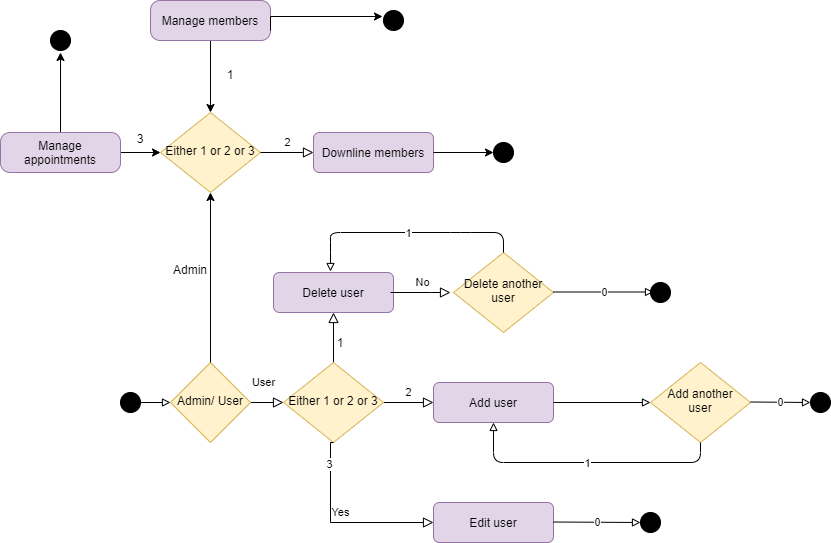

The diagram above was exported from draw.io. Its source (the exported page's mxGraphModel, read from the mxfile embedded in the PNG):
<mxGraphModel dx="1438" dy="948" grid="1" gridSize="16" guides="1" tooltips="1" connect="1" arrows="1" fold="1" page="0" pageScale="1" pageWidth="827" pageHeight="1169" math="0" shadow="0">
  <root>
    <mxCell id="WIyWlLk6GJQsqaUBKTNV-0" />
    <mxCell id="WIyWlLk6GJQsqaUBKTNV-1" parent="WIyWlLk6GJQsqaUBKTNV-0" />
    <mxCell id="WIyWlLk6GJQsqaUBKTNV-2" value="" style="rounded=0;html=1;jettySize=auto;orthogonalLoop=1;fontSize=11;endArrow=block;endFill=0;endSize=8;strokeWidth=1;shadow=0;labelBackgroundColor=none;edgeStyle=orthogonalEdgeStyle;" parent="WIyWlLk6GJQsqaUBKTNV-1" source="WIyWlLk6GJQsqaUBKTNV-6" edge="1">
      <mxGeometry relative="1" as="geometry">
        <mxPoint x="223" y="120" as="targetPoint" />
      </mxGeometry>
    </mxCell>
    <mxCell id="WIyWlLk6GJQsqaUBKTNV-4" value="User" style="rounded=0;html=1;jettySize=auto;orthogonalLoop=1;fontSize=11;endArrow=block;endFill=0;endSize=8;strokeWidth=1;shadow=0;labelBackgroundColor=none;edgeStyle=orthogonalEdgeStyle;" parent="WIyWlLk6GJQsqaUBKTNV-1" target="WIyWlLk6GJQsqaUBKTNV-6" edge="1">
      <mxGeometry y="20" relative="1" as="geometry">
        <mxPoint as="offset" />
        <mxPoint x="133" y="210" as="sourcePoint" />
      </mxGeometry>
    </mxCell>
    <mxCell id="WIyWlLk6GJQsqaUBKTNV-5" value="2" style="edgeStyle=orthogonalEdgeStyle;rounded=0;html=1;jettySize=auto;orthogonalLoop=1;fontSize=11;endArrow=block;endFill=0;endSize=8;strokeWidth=1;shadow=0;labelBackgroundColor=none;" parent="WIyWlLk6GJQsqaUBKTNV-1" source="WIyWlLk6GJQsqaUBKTNV-6" target="WIyWlLk6GJQsqaUBKTNV-7" edge="1">
      <mxGeometry y="10" relative="1" as="geometry">
        <mxPoint as="offset" />
      </mxGeometry>
    </mxCell>
    <mxCell id="WIyWlLk6GJQsqaUBKTNV-6" value="Either 1 or 2 or 3" style="rhombus;whiteSpace=wrap;html=1;shadow=0;fontFamily=Helvetica;fontSize=12;align=center;strokeWidth=1;spacing=6;spacingTop=-4;fillColor=#fff2cc;strokeColor=#d6b656;" parent="WIyWlLk6GJQsqaUBKTNV-1" vertex="1">
      <mxGeometry x="173" y="170" width="100" height="80" as="geometry" />
    </mxCell>
    <mxCell id="WIyWlLk6GJQsqaUBKTNV-7" value="Add user" style="rounded=1;whiteSpace=wrap;html=1;fontSize=12;glass=0;strokeWidth=1;shadow=0;fillColor=#e1d5e7;strokeColor=#9673a6;" parent="WIyWlLk6GJQsqaUBKTNV-1" vertex="1">
      <mxGeometry x="323" y="190" width="120" height="40" as="geometry" />
    </mxCell>
    <mxCell id="WIyWlLk6GJQsqaUBKTNV-9" value="Yes" style="edgeStyle=orthogonalEdgeStyle;rounded=0;html=1;jettySize=auto;orthogonalLoop=1;fontSize=11;endArrow=block;endFill=0;endSize=8;strokeWidth=1;shadow=0;labelBackgroundColor=none;exitX=0.5;exitY=1;exitDx=0;exitDy=0;" parent="WIyWlLk6GJQsqaUBKTNV-1" source="WIyWlLk6GJQsqaUBKTNV-6" target="WIyWlLk6GJQsqaUBKTNV-12" edge="1">
      <mxGeometry y="10" relative="1" as="geometry">
        <mxPoint as="offset" />
        <mxPoint x="283" y="240" as="sourcePoint" />
        <Array as="points">
          <mxPoint x="220" y="250" />
          <mxPoint x="220" y="330" />
        </Array>
      </mxGeometry>
    </mxCell>
    <mxCell id="7hx9nJCdKtCRZ6cIsXN3-0" value="3" style="edgeLabel;html=1;align=center;verticalAlign=middle;resizable=0;points=[];" parent="WIyWlLk6GJQsqaUBKTNV-9" vertex="1" connectable="0">
      <mxGeometry x="-0.745" y="-2" relative="1" as="geometry">
        <mxPoint as="offset" />
      </mxGeometry>
    </mxCell>
    <mxCell id="7hx9nJCdKtCRZ6cIsXN3-29" value="" style="edgeStyle=orthogonalEdgeStyle;rounded=0;orthogonalLoop=1;jettySize=auto;html=1;endArrow=block;endFill=0;" parent="WIyWlLk6GJQsqaUBKTNV-1" source="7hx9nJCdKtCRZ6cIsXN3-26" target="WIyWlLk6GJQsqaUBKTNV-10" edge="1">
      <mxGeometry relative="1" as="geometry" />
    </mxCell>
    <mxCell id="WIyWlLk6GJQsqaUBKTNV-10" value="Admin/ User" style="rhombus;whiteSpace=wrap;html=1;shadow=0;fontFamily=Helvetica;fontSize=12;align=center;strokeWidth=1;spacing=6;spacingTop=-4;fillColor=#fff2cc;strokeColor=#d6b656;" parent="WIyWlLk6GJQsqaUBKTNV-1" vertex="1">
      <mxGeometry x="60" y="170" width="80" height="80" as="geometry" />
    </mxCell>
    <mxCell id="WIyWlLk6GJQsqaUBKTNV-12" value="Edit user" style="rounded=1;whiteSpace=wrap;html=1;fontSize=12;glass=0;strokeWidth=1;shadow=0;fillColor=#e1d5e7;strokeColor=#9673a6;" parent="WIyWlLk6GJQsqaUBKTNV-1" vertex="1">
      <mxGeometry x="323" y="310" width="120" height="40" as="geometry" />
    </mxCell>
    <mxCell id="7hx9nJCdKtCRZ6cIsXN3-1" value="Delete another user" style="rhombus;whiteSpace=wrap;html=1;shadow=0;fontFamily=Helvetica;fontSize=12;align=center;strokeWidth=1;spacing=6;spacingTop=-4;fillColor=#fff2cc;strokeColor=#d6b656;" parent="WIyWlLk6GJQsqaUBKTNV-1" vertex="1">
      <mxGeometry x="343" y="60" width="100" height="80" as="geometry" />
    </mxCell>
    <mxCell id="7hx9nJCdKtCRZ6cIsXN3-3" value="No" style="edgeStyle=orthogonalEdgeStyle;rounded=0;html=1;jettySize=auto;orthogonalLoop=1;fontSize=11;endArrow=block;endFill=0;endSize=8;strokeWidth=1;shadow=0;labelBackgroundColor=none;startArrow=none;" parent="WIyWlLk6GJQsqaUBKTNV-1" source="7hx9nJCdKtCRZ6cIsXN3-5" edge="1">
      <mxGeometry y="10" relative="1" as="geometry">
        <mxPoint as="offset" />
        <mxPoint x="290" y="100" as="sourcePoint" />
        <mxPoint x="340" y="100" as="targetPoint" />
        <Array as="points">
          <mxPoint x="320" y="100" />
          <mxPoint x="320" y="100" />
        </Array>
      </mxGeometry>
    </mxCell>
    <mxCell id="7hx9nJCdKtCRZ6cIsXN3-5" value="Delete user" style="rounded=1;whiteSpace=wrap;html=1;fontSize=12;glass=0;strokeWidth=1;shadow=0;fillColor=#e1d5e7;strokeColor=#9673a6;" parent="WIyWlLk6GJQsqaUBKTNV-1" vertex="1">
      <mxGeometry x="163" y="80" width="120" height="40" as="geometry" />
    </mxCell>
    <mxCell id="7hx9nJCdKtCRZ6cIsXN3-7" value="" style="edgeStyle=orthogonalEdgeStyle;rounded=0;html=1;jettySize=auto;orthogonalLoop=1;fontSize=11;endArrow=none;endFill=0;endSize=8;strokeWidth=1;shadow=0;labelBackgroundColor=none;startArrow=none;entryX=0.975;entryY=0.5;entryDx=0;entryDy=0;entryPerimeter=0;" parent="WIyWlLk6GJQsqaUBKTNV-1" target="7hx9nJCdKtCRZ6cIsXN3-5" edge="1">
      <mxGeometry y="10" relative="1" as="geometry">
        <mxPoint as="offset" />
        <mxPoint x="290" y="100" as="sourcePoint" />
        <mxPoint x="290" y="100" as="targetPoint" />
        <Array as="points">
          <mxPoint x="290" y="100" />
          <mxPoint x="290" y="100" />
        </Array>
      </mxGeometry>
    </mxCell>
    <mxCell id="7hx9nJCdKtCRZ6cIsXN3-8" value="Add another user" style="rhombus;whiteSpace=wrap;html=1;shadow=0;fontFamily=Helvetica;fontSize=12;align=center;strokeWidth=1;spacing=6;spacingTop=-4;fillColor=#fff2cc;strokeColor=#d6b656;" parent="WIyWlLk6GJQsqaUBKTNV-1" vertex="1">
      <mxGeometry x="540" y="170" width="100" height="80" as="geometry" />
    </mxCell>
    <mxCell id="7hx9nJCdKtCRZ6cIsXN3-10" value="" style="endArrow=block;html=1;endFill=0;entryX=0;entryY=0.5;entryDx=0;entryDy=0;exitX=1;exitY=0.5;exitDx=0;exitDy=0;" parent="WIyWlLk6GJQsqaUBKTNV-1" source="WIyWlLk6GJQsqaUBKTNV-7" target="7hx9nJCdKtCRZ6cIsXN3-8" edge="1">
      <mxGeometry relative="1" as="geometry">
        <mxPoint x="360" y="280" as="sourcePoint" />
        <mxPoint x="460" y="280" as="targetPoint" />
        <Array as="points" />
      </mxGeometry>
    </mxCell>
    <mxCell id="7hx9nJCdKtCRZ6cIsXN3-12" value="" style="endArrow=block;html=1;endFill=0;entryX=0.5;entryY=1;entryDx=0;entryDy=0;exitX=0.5;exitY=1;exitDx=0;exitDy=0;" parent="WIyWlLk6GJQsqaUBKTNV-1" source="7hx9nJCdKtCRZ6cIsXN3-8" target="WIyWlLk6GJQsqaUBKTNV-7" edge="1">
      <mxGeometry relative="1" as="geometry">
        <mxPoint x="590" y="270" as="sourcePoint" />
        <mxPoint x="380" y="270" as="targetPoint" />
        <Array as="points">
          <mxPoint x="590" y="270" />
          <mxPoint x="383" y="270" />
        </Array>
      </mxGeometry>
    </mxCell>
    <mxCell id="7hx9nJCdKtCRZ6cIsXN3-13" value="1" style="edgeLabel;resizable=0;html=1;align=center;verticalAlign=middle;" parent="7hx9nJCdKtCRZ6cIsXN3-12" connectable="0" vertex="1">
      <mxGeometry relative="1" as="geometry" />
    </mxCell>
    <mxCell id="7hx9nJCdKtCRZ6cIsXN3-14" value="" style="endArrow=block;html=1;endFill=0;exitX=0.5;exitY=0;exitDx=0;exitDy=0;" parent="WIyWlLk6GJQsqaUBKTNV-1" source="7hx9nJCdKtCRZ6cIsXN3-1" edge="1">
      <mxGeometry relative="1" as="geometry">
        <mxPoint x="397" y="20" as="sourcePoint" />
        <mxPoint x="220" y="79" as="targetPoint" />
        <Array as="points">
          <mxPoint x="393" y="40" />
          <mxPoint x="350" y="40" />
          <mxPoint x="220" y="40" />
          <mxPoint x="220" y="50" />
        </Array>
      </mxGeometry>
    </mxCell>
    <mxCell id="7hx9nJCdKtCRZ6cIsXN3-15" value="1" style="edgeLabel;resizable=0;html=1;align=center;verticalAlign=middle;" parent="7hx9nJCdKtCRZ6cIsXN3-14" connectable="0" vertex="1">
      <mxGeometry relative="1" as="geometry" />
    </mxCell>
    <mxCell id="7hx9nJCdKtCRZ6cIsXN3-17" value="" style="endArrow=block;html=1;endFill=0;" parent="WIyWlLk6GJQsqaUBKTNV-1" edge="1">
      <mxGeometry relative="1" as="geometry">
        <mxPoint x="443" y="99.5" as="sourcePoint" />
        <mxPoint x="543" y="99.5" as="targetPoint" />
      </mxGeometry>
    </mxCell>
    <mxCell id="7hx9nJCdKtCRZ6cIsXN3-18" value="0" style="edgeLabel;resizable=0;html=1;align=center;verticalAlign=middle;" parent="7hx9nJCdKtCRZ6cIsXN3-17" connectable="0" vertex="1">
      <mxGeometry relative="1" as="geometry" />
    </mxCell>
    <mxCell id="7hx9nJCdKtCRZ6cIsXN3-19" value="" style="endArrow=block;html=1;endFill=0;" parent="WIyWlLk6GJQsqaUBKTNV-1" edge="1">
      <mxGeometry relative="1" as="geometry">
        <mxPoint x="640" y="209.5" as="sourcePoint" />
        <mxPoint x="700" y="210" as="targetPoint" />
      </mxGeometry>
    </mxCell>
    <mxCell id="7hx9nJCdKtCRZ6cIsXN3-20" value="0" style="edgeLabel;resizable=0;html=1;align=center;verticalAlign=middle;" parent="7hx9nJCdKtCRZ6cIsXN3-19" connectable="0" vertex="1">
      <mxGeometry relative="1" as="geometry" />
    </mxCell>
    <mxCell id="7hx9nJCdKtCRZ6cIsXN3-21" value="" style="endArrow=block;html=1;endFill=0;" parent="WIyWlLk6GJQsqaUBKTNV-1" target="7hx9nJCdKtCRZ6cIsXN3-23" edge="1">
      <mxGeometry relative="1" as="geometry">
        <mxPoint x="443" y="329.5" as="sourcePoint" />
        <mxPoint x="510" y="330" as="targetPoint" />
      </mxGeometry>
    </mxCell>
    <mxCell id="7hx9nJCdKtCRZ6cIsXN3-22" value="0" style="edgeLabel;resizable=0;html=1;align=center;verticalAlign=middle;" parent="7hx9nJCdKtCRZ6cIsXN3-21" connectable="0" vertex="1">
      <mxGeometry relative="1" as="geometry" />
    </mxCell>
    <mxCell id="7hx9nJCdKtCRZ6cIsXN3-23" value="" style="ellipse;whiteSpace=wrap;html=1;aspect=fixed;fillColor=#000000;" parent="WIyWlLk6GJQsqaUBKTNV-1" vertex="1">
      <mxGeometry x="530" y="320" width="20" height="20" as="geometry" />
    </mxCell>
    <mxCell id="7hx9nJCdKtCRZ6cIsXN3-24" value="" style="ellipse;whiteSpace=wrap;html=1;aspect=fixed;fillColor=#000000;" parent="WIyWlLk6GJQsqaUBKTNV-1" vertex="1">
      <mxGeometry x="540" y="90" width="20" height="20" as="geometry" />
    </mxCell>
    <mxCell id="7hx9nJCdKtCRZ6cIsXN3-25" value="" style="ellipse;whiteSpace=wrap;html=1;aspect=fixed;fillColor=#000000;" parent="WIyWlLk6GJQsqaUBKTNV-1" vertex="1">
      <mxGeometry x="700" y="200" width="20" height="20" as="geometry" />
    </mxCell>
    <mxCell id="7hx9nJCdKtCRZ6cIsXN3-26" value="" style="ellipse;whiteSpace=wrap;html=1;aspect=fixed;fillColor=#000000;" parent="WIyWlLk6GJQsqaUBKTNV-1" vertex="1">
      <mxGeometry x="10" y="200" width="20" height="20" as="geometry" />
    </mxCell>
    <mxCell id="7hx9nJCdKtCRZ6cIsXN3-30" value="1" style="text;html=1;strokeColor=none;fillColor=none;align=center;verticalAlign=middle;whiteSpace=wrap;rounded=0;" parent="WIyWlLk6GJQsqaUBKTNV-1" vertex="1">
      <mxGeometry x="210" y="140" width="40" height="20" as="geometry" />
    </mxCell>
    <mxCell id="CEpi0LBz0Vr3NhwSGt_S-2" value="" style="edgeStyle=orthogonalEdgeStyle;rounded=0;orthogonalLoop=1;jettySize=auto;html=1;exitX=0.5;exitY=0;exitDx=0;exitDy=0;entryX=0.5;entryY=1;entryDx=0;entryDy=0;" edge="1" parent="WIyWlLk6GJQsqaUBKTNV-1" source="WIyWlLk6GJQsqaUBKTNV-10" target="CEpi0LBz0Vr3NhwSGt_S-3">
      <mxGeometry relative="1" as="geometry">
        <mxPoint x="100" y="140" as="sourcePoint" />
        <mxPoint x="100" y="120" as="targetPoint" />
        <Array as="points" />
      </mxGeometry>
    </mxCell>
    <mxCell id="CEpi0LBz0Vr3NhwSGt_S-3" value="Either 1 or 2 or 3" style="rhombus;whiteSpace=wrap;html=1;shadow=0;fontFamily=Helvetica;fontSize=12;align=center;strokeWidth=1;spacing=6;spacingTop=-4;fillColor=#fff2cc;strokeColor=#d6b656;" vertex="1" parent="WIyWlLk6GJQsqaUBKTNV-1">
      <mxGeometry x="50" y="-80" width="100" height="80" as="geometry" />
    </mxCell>
    <mxCell id="CEpi0LBz0Vr3NhwSGt_S-4" value="Downline members" style="rounded=1;whiteSpace=wrap;html=1;fontSize=12;glass=0;strokeWidth=1;shadow=0;fillColor=#e1d5e7;strokeColor=#9673a6;" vertex="1" parent="WIyWlLk6GJQsqaUBKTNV-1">
      <mxGeometry x="203" y="-60" width="120" height="40" as="geometry" />
    </mxCell>
    <mxCell id="CEpi0LBz0Vr3NhwSGt_S-5" value="2" style="edgeStyle=orthogonalEdgeStyle;rounded=0;html=1;jettySize=auto;orthogonalLoop=1;fontSize=11;endArrow=block;endFill=0;endSize=8;strokeWidth=1;shadow=0;labelBackgroundColor=none;exitX=1;exitY=0.5;exitDx=0;exitDy=0;entryX=0;entryY=0.5;entryDx=0;entryDy=0;" edge="1" parent="WIyWlLk6GJQsqaUBKTNV-1" source="CEpi0LBz0Vr3NhwSGt_S-3" target="CEpi0LBz0Vr3NhwSGt_S-4">
      <mxGeometry y="10" relative="1" as="geometry">
        <mxPoint as="offset" />
        <mxPoint x="176" as="sourcePoint" />
        <mxPoint x="192" y="-16" as="targetPoint" />
        <Array as="points">
          <mxPoint x="192" y="-40" />
          <mxPoint x="192" y="-40" />
        </Array>
      </mxGeometry>
    </mxCell>
    <mxCell id="CEpi0LBz0Vr3NhwSGt_S-7" value="" style="edgeStyle=orthogonalEdgeStyle;rounded=0;orthogonalLoop=1;jettySize=auto;html=1;" edge="1" parent="WIyWlLk6GJQsqaUBKTNV-1" source="CEpi0LBz0Vr3NhwSGt_S-6" target="CEpi0LBz0Vr3NhwSGt_S-3">
      <mxGeometry relative="1" as="geometry" />
    </mxCell>
    <mxCell id="CEpi0LBz0Vr3NhwSGt_S-6" value="Manage members" style="rounded=1;whiteSpace=wrap;html=1;fontSize=12;glass=0;strokeWidth=1;shadow=0;fillColor=#e1d5e7;strokeColor=#9673a6;arcSize=24;" vertex="1" parent="WIyWlLk6GJQsqaUBKTNV-1">
      <mxGeometry x="40" y="-192" width="120" height="40" as="geometry" />
    </mxCell>
    <mxCell id="CEpi0LBz0Vr3NhwSGt_S-8" value="1" style="text;html=1;strokeColor=none;fillColor=none;align=center;verticalAlign=middle;whiteSpace=wrap;rounded=0;" vertex="1" parent="WIyWlLk6GJQsqaUBKTNV-1">
      <mxGeometry x="100" y="-128" width="40" height="20" as="geometry" />
    </mxCell>
    <mxCell id="CEpi0LBz0Vr3NhwSGt_S-10" value="" style="edgeStyle=orthogonalEdgeStyle;rounded=0;orthogonalLoop=1;jettySize=auto;html=1;" edge="1" parent="WIyWlLk6GJQsqaUBKTNV-1" source="CEpi0LBz0Vr3NhwSGt_S-9" target="CEpi0LBz0Vr3NhwSGt_S-3">
      <mxGeometry relative="1" as="geometry" />
    </mxCell>
    <mxCell id="CEpi0LBz0Vr3NhwSGt_S-18" value="" style="edgeStyle=orthogonalEdgeStyle;rounded=0;orthogonalLoop=1;jettySize=auto;html=1;" edge="1" parent="WIyWlLk6GJQsqaUBKTNV-1" source="CEpi0LBz0Vr3NhwSGt_S-9">
      <mxGeometry relative="1" as="geometry">
        <mxPoint x="-50" y="-140" as="targetPoint" />
      </mxGeometry>
    </mxCell>
    <mxCell id="CEpi0LBz0Vr3NhwSGt_S-9" value="Manage appointments" style="rounded=1;whiteSpace=wrap;html=1;fontSize=12;glass=0;strokeWidth=1;shadow=0;fillColor=#e1d5e7;strokeColor=#9673a6;arcSize=24;" vertex="1" parent="WIyWlLk6GJQsqaUBKTNV-1">
      <mxGeometry x="-110" y="-60" width="120" height="40" as="geometry" />
    </mxCell>
    <mxCell id="CEpi0LBz0Vr3NhwSGt_S-11" value="Admin" style="text;html=1;strokeColor=none;fillColor=none;align=center;verticalAlign=middle;whiteSpace=wrap;rounded=0;" vertex="1" parent="WIyWlLk6GJQsqaUBKTNV-1">
      <mxGeometry x="60" y="64" width="40" height="26" as="geometry" />
    </mxCell>
    <mxCell id="CEpi0LBz0Vr3NhwSGt_S-12" value="3" style="text;html=1;strokeColor=none;fillColor=none;align=center;verticalAlign=middle;whiteSpace=wrap;rounded=0;" vertex="1" parent="WIyWlLk6GJQsqaUBKTNV-1">
      <mxGeometry x="10" y="-64" width="40" height="20" as="geometry" />
    </mxCell>
    <mxCell id="CEpi0LBz0Vr3NhwSGt_S-14" value="" style="edgeStyle=orthogonalEdgeStyle;rounded=0;orthogonalLoop=1;jettySize=auto;html=1;" edge="1" parent="WIyWlLk6GJQsqaUBKTNV-1" source="CEpi0LBz0Vr3NhwSGt_S-4" target="CEpi0LBz0Vr3NhwSGt_S-13">
      <mxGeometry relative="1" as="geometry" />
    </mxCell>
    <mxCell id="CEpi0LBz0Vr3NhwSGt_S-13" value="" style="ellipse;whiteSpace=wrap;html=1;aspect=fixed;fillColor=#000000;" vertex="1" parent="WIyWlLk6GJQsqaUBKTNV-1">
      <mxGeometry x="383" y="-50" width="20" height="20" as="geometry" />
    </mxCell>
    <mxCell id="CEpi0LBz0Vr3NhwSGt_S-15" value="" style="ellipse;whiteSpace=wrap;html=1;aspect=fixed;fillColor=#000000;" vertex="1" parent="WIyWlLk6GJQsqaUBKTNV-1">
      <mxGeometry x="273" y="-182" width="20" height="20" as="geometry" />
    </mxCell>
    <mxCell id="CEpi0LBz0Vr3NhwSGt_S-16" value="" style="edgeStyle=orthogonalEdgeStyle;rounded=0;orthogonalLoop=1;jettySize=auto;html=1;exitX=1;exitY=0.75;exitDx=0;exitDy=0;" edge="1" parent="WIyWlLk6GJQsqaUBKTNV-1" source="CEpi0LBz0Vr3NhwSGt_S-6">
      <mxGeometry relative="1" as="geometry">
        <mxPoint x="339" y="-24" as="sourcePoint" />
        <mxPoint x="272" y="-176" as="targetPoint" />
        <Array as="points">
          <mxPoint x="160" y="-176" />
        </Array>
      </mxGeometry>
    </mxCell>
    <mxCell id="CEpi0LBz0Vr3NhwSGt_S-19" value="" style="ellipse;whiteSpace=wrap;html=1;aspect=fixed;fillColor=#000000;" vertex="1" parent="WIyWlLk6GJQsqaUBKTNV-1">
      <mxGeometry x="-60" y="-162" width="20" height="20" as="geometry" />
    </mxCell>
  </root>
</mxGraphModel>